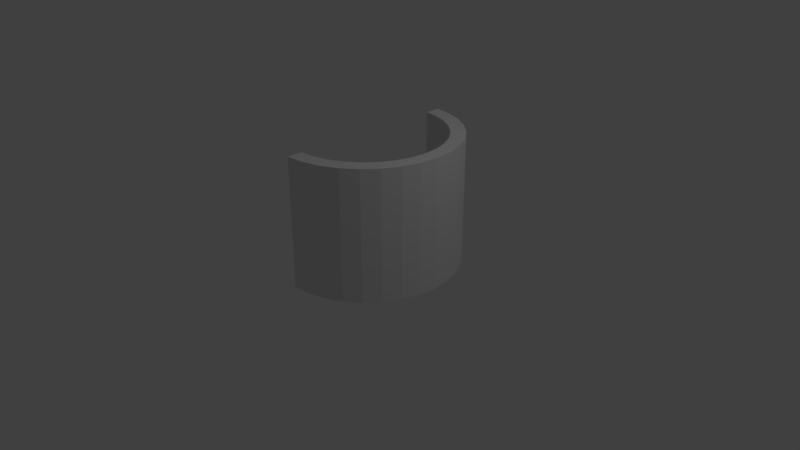 # Source: HalfTube.blend  (saved by Blender 2.79.0; exported with 4.5.12 LTS)
import bpy
from mathutils import Matrix  # noqa: F401  (used for matrix-valued properties, if any)

bpy.ops.wm.read_factory_settings(use_empty=True)
scene = bpy.context.scene
scene.name = 'Scene'

# ---- collections
col_collection_1 = bpy.data.collections.new('Collection 1'); scene.collection.children.link(col_collection_1)

# ---- world
world_world = bpy.data.worlds.new('World'); scene.world = world_world
world_world.color = (0.05088, 0.05088, 0.05088)
world_world.use_sun_shadow = False
world_world.sun_shadow_jitter_overblur = 0.0
world_world.cycles.sampling_method = 'MANUAL'

# ---- cameras
cam_camera = bpy.data.cameras.new('Camera')
cam_camera.clip_end = 100.0
cam_camera.lens = 35.0
cam_camera.sensor_width = 32.0
cam_camera.sensor_height = 18.0
cam_camera.ortho_scale = 7.314
cam_camera.dof.focus_distance = 0.0
cam_camera.dof.aperture_fstop = 128.0

# ---- lights
light_lamp = bpy.data.lights.new('Lamp', 'POINT')
light_lamp.transmission_factor = 0.0
light_lamp.cutoff_distance = 30.0
light_lamp.energy = 100.0
light_lamp.shadow_buffer_clip_start = 1.001
light_lamp.shadow_soft_size = 0.1
light_lamp.shadow_maximum_resolution = 0.006
light_lamp.use_absolute_resolution = True

# ---- meshes
me_cylinder = bpy.data.meshes.new('Cylinder')
me_cylinder.from_pydata([(0.1951, 0.9808, -1.0), (0.1951, 0.9808, 1.0), (0.3827, 0.9239, -1.0), (0.3827, 0.9239, 1.0), (0.5556, 0.8315, -1.0), (0.5556, 0.8315, 1.0), (0.7071, 0.7071, -1.0), (0.7071, 0.7071, 1.0), (0.8315, 0.5556, -1.0), (0.8315, 0.5556, 1.0), (0.9239, 0.3827, -1.0), (0.9239, 0.3827, 1.0), (0.9808, 0.1951, -1.0), (0.9808, 0.1951, 1.0), (1.0, 7.55e-08, -1.0), (1.0, 7.55e-08, 1.0), (0.9808, -0.1951, -1.0), (0.9808, -0.1951, 1.0), (0.9239, -0.3827, -1.0), (0.9239, -0.3827, 1.0), (0.8315, -0.5556, -1.0), (0.8315, -0.5556, 1.0), (0.7071, -0.7071, -1.0), (0.7071, -0.7071, 1.0), (0.5556, -0.8315, -1.0), (0.5556, -0.8315, 1.0), (0.3827, -0.9239, -1.0), (0.3827, -0.9239, 1.0), (0.1951, -0.9808, -1.0), (0.1951, -0.9808, 1.0), (0.7001, -0.4646, 1.0), (0.7001, -0.4646, -1.0), (0.8259, 0.1632, 1.0), (0.8259, 0.1632, -1.0), (0.4678, 0.6954, 1.0), (0.4678, 0.6954, -1.0), (0.842, 6.314e-08, 1.0), (0.842, 6.314e-08, -1.0), (0.778, 0.32, 1.0), (0.778, 0.32, -1.0), (0.1643, -0.8203, 1.0), (0.1643, -0.8203, -1.0), (0.8259, -0.1632, 1.0), (0.8259, -0.1632, -1.0), (0.4678, -0.6954, 1.0), (0.4678, -0.6954, -1.0), (0.5954, -0.5914, 1.0), (0.5954, -0.5914, -1.0), (0.778, -0.32, 1.0), (0.778, -0.32, -1.0), (0.5954, 0.5914, 1.0), (0.5954, 0.5914, -1.0), (0.3222, -0.7727, 1.0), (0.3222, -0.7727, -1.0), (0.7001, 0.4646, 1.0), (0.7001, 0.4646, -1.0), (0.3222, 0.7727, 1.0), (0.3222, 0.7727, -1.0), (0.1643, 0.8203, 1.0), (0.1643, 0.8203, -1.0), (0.01233, 0.8351, 1.0), (0.01233, 0.9988, 1.0), (0.01233, -0.9988, 1.0), (0.01233, -0.8351, 1.0), (0.01233, 0.9988, 0.6045), (0.01233, 0.8351, -1.0), (0.01233, 0.9988, -1.0), (0.01233, -0.9988, -1.0), (0.01233, -0.8351, -1.0)], [], [(0, 1, 3, 2), (2, 3, 5, 4), (4, 5, 7, 6), (6, 7, 9, 8), (8, 9, 11, 10), (10, 11, 13, 12), (12, 13, 15, 14), (14, 15, 17, 16), (16, 17, 19, 18), (18, 19, 21, 20), (20, 21, 23, 22), (22, 23, 25, 24), (24, 25, 27, 26), (26, 27, 29, 28), (28, 29, 62, 67), (1, 61, 60, 58, 56, 34, 50, 54, 38, 32, 36, 15, 13, 11, 9, 7, 5, 3), (43, 42, 36, 37), (47, 46, 30, 31), (31, 30, 48, 49), (33, 32, 38, 39), (37, 36, 32, 33), (55, 54, 50, 51), (51, 50, 34, 35), (15, 36, 42, 48, 30, 46, 44, 52, 40, 63, 62, 29, 27, 25, 23, 21, 19, 17), (35, 34, 56, 57), (45, 44, 46, 47), (53, 52, 44, 45), (59, 58, 60, 65), (39, 38, 54, 55), (49, 48, 42, 43), (57, 56, 58, 59), (41, 40, 52, 53), (67, 68, 41, 53, 45, 47, 31, 49, 43, 37, 14, 16, 18, 20, 22, 24, 26, 28), (65, 66, 0, 2, 4, 6, 8, 10, 12, 14, 37, 33, 39, 55, 51, 35, 57, 59), (66, 64, 61, 1, 0), (64, 66, 65, 60, 61), (63, 68, 67, 62), (68, 63, 40, 41)])
me_cylinder.use_remesh_preserve_volume = False
me_cylinder.use_remesh_preserve_attributes = False
me_cylinder.use_mirror_vertex_groups = False
me_cylinder.update()

# ---- objects
ob_cylinder = bpy.data.objects.new('Cylinder', me_cylinder)
ob_lamp = bpy.data.objects.new('Lamp', light_lamp)
ob_camera = bpy.data.objects.new('Camera', cam_camera)

# ---- transforms, parenting, visibility, modifiers, constraints
ob_cylinder.location = (0.0, 0.0, 0.8356)
ob_cylinder.scale = (1.188, 1.196, 0.8422)
ob_cylinder.lineart.crease_threshold = 0.0
ob_lamp.location = (4.076, 1.005, 5.904)
ob_lamp.rotation_euler = (0.6503, 0.05522, 1.866)
ob_lamp.lock_rotations_4d = False
ob_lamp.empty_display_type = 'ARROWS'
ob_lamp.color = (0.0, 0.0, 0.0, 0.0)
ob_lamp.lineart.crease_threshold = 0.0
ob_camera.location = (7.481, -6.508, 5.344)
ob_camera.rotation_euler = (1.109, 0.0, 0.8149)
ob_camera.lock_rotations_4d = False
ob_camera.empty_display_type = 'ARROWS'
ob_camera.color = (0.0, 0.0, 0.0, 0.0)
ob_camera.display_type = 'WIRE'
ob_camera.lineart.crease_threshold = 0.0

# ---- collection membership
col_collection_1.objects.link(ob_cylinder)
col_collection_1.objects.link(ob_lamp)
col_collection_1.objects.link(ob_camera)

# ---- scene / render settings (as saved in the file)
scene.camera = ob_camera
scene.frame_start = 1; scene.frame_end = 250; scene.frame_set(1)
scene.render.engine = 'BLENDER_EEVEE_NEXT'
scene.render.resolution_percentage = 50
scene.render.dither_intensity = 0.0
scene.cycles.use_denoising = False
scene.cycles.samples = 128
scene.cycles.sampling_pattern = 'TABULATED_SOBOL'
scene.cycles.use_adaptive_sampling = False
scene.cycles.use_light_tree = False
scene.cycles.blur_glossy = 0.0
scene.cycles.sample_clamp_indirect = 0.0
scene.view_settings.view_transform = 'Standard'
bpy.context.view_layer.update()
